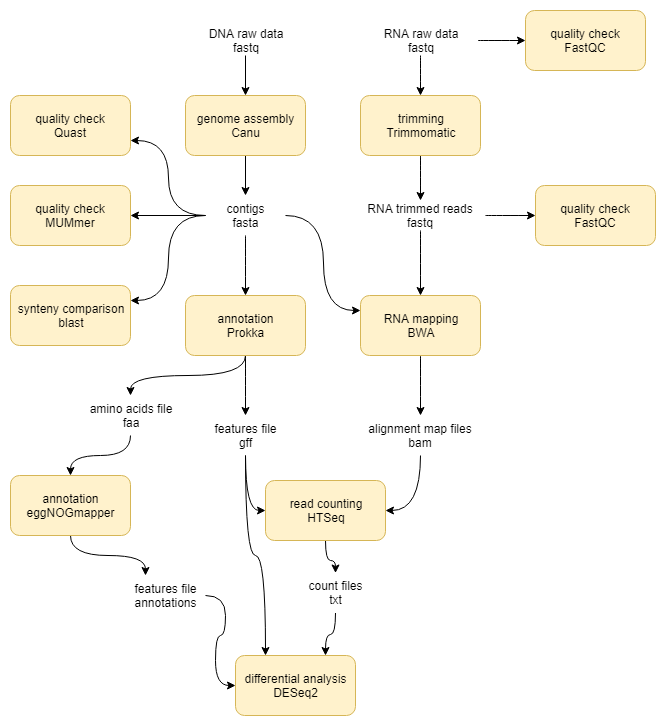

The diagram above was exported from draw.io. Its source (the exported page's mxGraphModel, read from the mxfile embedded in the PNG):
<mxGraphModel dx="1010" dy="533" grid="1" gridSize="10" guides="1" tooltips="1" connect="1" arrows="1" fold="1" page="1" pageScale="1" pageWidth="827" pageHeight="1169" math="0" shadow="0">
  <root>
    <mxCell id="0" />
    <mxCell id="1" parent="0" />
    <mxCell id="wFn0r5sNN8tGnDoHVPUi-32" value="" style="edgeStyle=orthogonalEdgeStyle;rounded=0;orthogonalLoop=1;jettySize=auto;html=1;" edge="1" parent="1" source="wFn0r5sNN8tGnDoHVPUi-1" target="wFn0r5sNN8tGnDoHVPUi-7">
      <mxGeometry relative="1" as="geometry" />
    </mxCell>
    <mxCell id="wFn0r5sNN8tGnDoHVPUi-1" value="genome assembly&lt;br&gt;Canu&lt;br&gt;" style="rounded=1;whiteSpace=wrap;html=1;fillColor=#fff2cc;strokeColor=#d6b656;" vertex="1" parent="1">
      <mxGeometry x="280" y="100" width="120" height="60" as="geometry" />
    </mxCell>
    <mxCell id="wFn0r5sNN8tGnDoHVPUi-31" value="" style="edgeStyle=orthogonalEdgeStyle;rounded=0;orthogonalLoop=1;jettySize=auto;html=1;" edge="1" parent="1" source="wFn0r5sNN8tGnDoHVPUi-2" target="wFn0r5sNN8tGnDoHVPUi-1">
      <mxGeometry relative="1" as="geometry" />
    </mxCell>
    <mxCell id="wFn0r5sNN8tGnDoHVPUi-2" value="DNA raw data&lt;br&gt;fastq&lt;br&gt;" style="text;html=1;strokeColor=none;fillColor=none;align=center;verticalAlign=middle;whiteSpace=wrap;rounded=0;" vertex="1" parent="1">
      <mxGeometry x="300" y="30" width="80" height="30" as="geometry" />
    </mxCell>
    <mxCell id="wFn0r5sNN8tGnDoHVPUi-33" value="" style="edgeStyle=orthogonalEdgeStyle;rounded=0;orthogonalLoop=1;jettySize=auto;html=1;" edge="1" parent="1" source="wFn0r5sNN8tGnDoHVPUi-7" target="wFn0r5sNN8tGnDoHVPUi-14">
      <mxGeometry relative="1" as="geometry" />
    </mxCell>
    <mxCell id="wFn0r5sNN8tGnDoHVPUi-34" style="edgeStyle=orthogonalEdgeStyle;rounded=0;orthogonalLoop=1;jettySize=auto;html=1;entryX=1;entryY=0.75;entryDx=0;entryDy=0;curved=1;" edge="1" parent="1" source="wFn0r5sNN8tGnDoHVPUi-7" target="wFn0r5sNN8tGnDoHVPUi-20">
      <mxGeometry relative="1" as="geometry" />
    </mxCell>
    <mxCell id="wFn0r5sNN8tGnDoHVPUi-35" style="edgeStyle=orthogonalEdgeStyle;rounded=0;orthogonalLoop=1;jettySize=auto;html=1;entryX=1;entryY=0.25;entryDx=0;entryDy=0;curved=1;" edge="1" parent="1" source="wFn0r5sNN8tGnDoHVPUi-7" target="wFn0r5sNN8tGnDoHVPUi-26">
      <mxGeometry relative="1" as="geometry" />
    </mxCell>
    <mxCell id="wFn0r5sNN8tGnDoHVPUi-46" value="" style="edgeStyle=orthogonalEdgeStyle;curved=1;rounded=0;orthogonalLoop=1;jettySize=auto;html=1;" edge="1" parent="1" source="wFn0r5sNN8tGnDoHVPUi-7" target="wFn0r5sNN8tGnDoHVPUi-11">
      <mxGeometry relative="1" as="geometry" />
    </mxCell>
    <mxCell id="wFn0r5sNN8tGnDoHVPUi-69" style="edgeStyle=orthogonalEdgeStyle;curved=1;rounded=0;orthogonalLoop=1;jettySize=auto;html=1;entryX=0;entryY=0.25;entryDx=0;entryDy=0;" edge="1" parent="1" source="wFn0r5sNN8tGnDoHVPUi-7" target="wFn0r5sNN8tGnDoHVPUi-16">
      <mxGeometry relative="1" as="geometry" />
    </mxCell>
    <mxCell id="wFn0r5sNN8tGnDoHVPUi-7" value="contigs&lt;br&gt;fasta&lt;br&gt;" style="text;html=1;strokeColor=none;fillColor=none;align=center;verticalAlign=middle;whiteSpace=wrap;rounded=0;" vertex="1" parent="1">
      <mxGeometry x="300" y="200" width="80" height="40" as="geometry" />
    </mxCell>
    <mxCell id="wFn0r5sNN8tGnDoHVPUi-37" value="" style="edgeStyle=orthogonalEdgeStyle;curved=1;rounded=0;orthogonalLoop=1;jettySize=auto;html=1;" edge="1" parent="1" source="wFn0r5sNN8tGnDoHVPUi-8" target="wFn0r5sNN8tGnDoHVPUi-10">
      <mxGeometry relative="1" as="geometry" />
    </mxCell>
    <mxCell id="wFn0r5sNN8tGnDoHVPUi-44" value="" style="edgeStyle=orthogonalEdgeStyle;curved=1;rounded=0;orthogonalLoop=1;jettySize=auto;html=1;" edge="1" parent="1" source="wFn0r5sNN8tGnDoHVPUi-8" target="wFn0r5sNN8tGnDoHVPUi-12">
      <mxGeometry relative="1" as="geometry" />
    </mxCell>
    <mxCell id="wFn0r5sNN8tGnDoHVPUi-8" value="RNA raw data&lt;br&gt;fastq&lt;br&gt;" style="text;html=1;strokeColor=none;fillColor=none;align=center;verticalAlign=middle;whiteSpace=wrap;rounded=0;" vertex="1" parent="1">
      <mxGeometry x="457.5" y="30" width="115" height="30" as="geometry" />
    </mxCell>
    <mxCell id="wFn0r5sNN8tGnDoHVPUi-43" value="" style="edgeStyle=orthogonalEdgeStyle;curved=1;rounded=0;orthogonalLoop=1;jettySize=auto;html=1;" edge="1" parent="1" source="wFn0r5sNN8tGnDoHVPUi-9" target="wFn0r5sNN8tGnDoHVPUi-16">
      <mxGeometry relative="1" as="geometry" />
    </mxCell>
    <mxCell id="wFn0r5sNN8tGnDoHVPUi-45" value="" style="edgeStyle=orthogonalEdgeStyle;curved=1;rounded=0;orthogonalLoop=1;jettySize=auto;html=1;" edge="1" parent="1" source="wFn0r5sNN8tGnDoHVPUi-9" target="wFn0r5sNN8tGnDoHVPUi-13">
      <mxGeometry relative="1" as="geometry" />
    </mxCell>
    <mxCell id="wFn0r5sNN8tGnDoHVPUi-9" value="RNA trimmed reads&lt;br&gt;fastq&lt;br&gt;" style="text;html=1;strokeColor=none;fillColor=none;align=center;verticalAlign=middle;whiteSpace=wrap;rounded=0;" vertex="1" parent="1">
      <mxGeometry x="450" y="205" width="130" height="30" as="geometry" />
    </mxCell>
    <mxCell id="wFn0r5sNN8tGnDoHVPUi-42" style="edgeStyle=orthogonalEdgeStyle;curved=1;rounded=0;orthogonalLoop=1;jettySize=auto;html=1;entryX=0.5;entryY=0;entryDx=0;entryDy=0;" edge="1" parent="1" source="wFn0r5sNN8tGnDoHVPUi-10" target="wFn0r5sNN8tGnDoHVPUi-9">
      <mxGeometry relative="1" as="geometry" />
    </mxCell>
    <mxCell id="wFn0r5sNN8tGnDoHVPUi-10" value="trimming&lt;br&gt;&lt;div&gt;&lt;span&gt;Trimmomatic&lt;/span&gt;&lt;/div&gt;" style="rounded=1;whiteSpace=wrap;html=1;fillColor=#fff2cc;strokeColor=#d6b656;" vertex="1" parent="1">
      <mxGeometry x="455" y="100" width="120" height="60" as="geometry" />
    </mxCell>
    <mxCell id="wFn0r5sNN8tGnDoHVPUi-50" style="edgeStyle=orthogonalEdgeStyle;curved=1;rounded=0;orthogonalLoop=1;jettySize=auto;html=1;entryX=0.5;entryY=0;entryDx=0;entryDy=0;" edge="1" parent="1" source="wFn0r5sNN8tGnDoHVPUi-11" target="wFn0r5sNN8tGnDoHVPUi-15">
      <mxGeometry relative="1" as="geometry" />
    </mxCell>
    <mxCell id="wFn0r5sNN8tGnDoHVPUi-51" style="edgeStyle=orthogonalEdgeStyle;curved=1;rounded=0;orthogonalLoop=1;jettySize=auto;html=1;" edge="1" parent="1" source="wFn0r5sNN8tGnDoHVPUi-11" target="wFn0r5sNN8tGnDoHVPUi-17">
      <mxGeometry relative="1" as="geometry" />
    </mxCell>
    <mxCell id="wFn0r5sNN8tGnDoHVPUi-11" value="annotation&lt;br&gt;Prokka&lt;br&gt;" style="rounded=1;whiteSpace=wrap;html=1;fillColor=#fff2cc;strokeColor=#d6b656;" vertex="1" parent="1">
      <mxGeometry x="280" y="300" width="120" height="60" as="geometry" />
    </mxCell>
    <mxCell id="wFn0r5sNN8tGnDoHVPUi-12" value="quality check&lt;br&gt;FastQC&lt;br&gt;" style="rounded=1;whiteSpace=wrap;html=1;fillColor=#fff2cc;strokeColor=#d6b656;" vertex="1" parent="1">
      <mxGeometry x="620" y="15" width="120" height="60" as="geometry" />
    </mxCell>
    <mxCell id="wFn0r5sNN8tGnDoHVPUi-13" value="quality check&lt;br&gt;FastQC&lt;br&gt;" style="rounded=1;whiteSpace=wrap;html=1;fillColor=#fff2cc;strokeColor=#d6b656;" vertex="1" parent="1">
      <mxGeometry x="630" y="190" width="120" height="60" as="geometry" />
    </mxCell>
    <mxCell id="wFn0r5sNN8tGnDoHVPUi-14" value="quality check&lt;br&gt;MUMmer&lt;br&gt;" style="rounded=1;whiteSpace=wrap;html=1;fillColor=#fff2cc;strokeColor=#d6b656;" vertex="1" parent="1">
      <mxGeometry x="105" y="190" width="120" height="60" as="geometry" />
    </mxCell>
    <mxCell id="wFn0r5sNN8tGnDoHVPUi-59" style="edgeStyle=orthogonalEdgeStyle;curved=1;rounded=0;orthogonalLoop=1;jettySize=auto;html=1;entryX=0;entryY=0.5;entryDx=0;entryDy=0;" edge="1" parent="1" source="wFn0r5sNN8tGnDoHVPUi-15" target="wFn0r5sNN8tGnDoHVPUi-25">
      <mxGeometry relative="1" as="geometry" />
    </mxCell>
    <mxCell id="wFn0r5sNN8tGnDoHVPUi-61" style="edgeStyle=orthogonalEdgeStyle;curved=1;rounded=0;orthogonalLoop=1;jettySize=auto;html=1;entryX=0.25;entryY=0;entryDx=0;entryDy=0;" edge="1" parent="1" source="wFn0r5sNN8tGnDoHVPUi-15" target="wFn0r5sNN8tGnDoHVPUi-30">
      <mxGeometry relative="1" as="geometry" />
    </mxCell>
    <mxCell id="wFn0r5sNN8tGnDoHVPUi-15" value="features file&lt;br&gt;gff&lt;br&gt;" style="text;html=1;strokeColor=none;fillColor=none;align=center;verticalAlign=middle;whiteSpace=wrap;rounded=0;" vertex="1" parent="1">
      <mxGeometry x="300" y="420" width="80" height="40" as="geometry" />
    </mxCell>
    <mxCell id="wFn0r5sNN8tGnDoHVPUi-56" value="" style="edgeStyle=orthogonalEdgeStyle;curved=1;rounded=0;orthogonalLoop=1;jettySize=auto;html=1;" edge="1" parent="1" source="wFn0r5sNN8tGnDoHVPUi-16" target="wFn0r5sNN8tGnDoHVPUi-24">
      <mxGeometry relative="1" as="geometry" />
    </mxCell>
    <mxCell id="wFn0r5sNN8tGnDoHVPUi-16" value="RNA mapping&lt;br&gt;BWA&lt;br&gt;" style="rounded=1;whiteSpace=wrap;html=1;fillColor=#fff2cc;strokeColor=#d6b656;" vertex="1" parent="1">
      <mxGeometry x="455" y="300" width="120" height="60" as="geometry" />
    </mxCell>
    <mxCell id="wFn0r5sNN8tGnDoHVPUi-52" value="" style="edgeStyle=orthogonalEdgeStyle;curved=1;rounded=0;orthogonalLoop=1;jettySize=auto;html=1;" edge="1" parent="1" source="wFn0r5sNN8tGnDoHVPUi-17" target="wFn0r5sNN8tGnDoHVPUi-19">
      <mxGeometry relative="1" as="geometry" />
    </mxCell>
    <mxCell id="wFn0r5sNN8tGnDoHVPUi-17" value="amino acids file&lt;br&gt;faa&lt;br&gt;" style="text;html=1;strokeColor=none;fillColor=none;align=center;verticalAlign=middle;whiteSpace=wrap;rounded=0;" vertex="1" parent="1">
      <mxGeometry x="170" y="400" width="110" height="40" as="geometry" />
    </mxCell>
    <mxCell id="wFn0r5sNN8tGnDoHVPUi-53" style="edgeStyle=orthogonalEdgeStyle;curved=1;rounded=0;orthogonalLoop=1;jettySize=auto;html=1;entryX=0.25;entryY=0;entryDx=0;entryDy=0;" edge="1" parent="1" source="wFn0r5sNN8tGnDoHVPUi-19" target="wFn0r5sNN8tGnDoHVPUi-21">
      <mxGeometry relative="1" as="geometry" />
    </mxCell>
    <mxCell id="wFn0r5sNN8tGnDoHVPUi-19" value="annotation&lt;br&gt;&lt;div&gt;&lt;span&gt;eggNOGmapper&lt;/span&gt;&lt;/div&gt;" style="rounded=1;whiteSpace=wrap;html=1;fillColor=#fff2cc;strokeColor=#d6b656;" vertex="1" parent="1">
      <mxGeometry x="105" y="480" width="120" height="60" as="geometry" />
    </mxCell>
    <mxCell id="wFn0r5sNN8tGnDoHVPUi-20" value="quality check&lt;br&gt;Quast&lt;br&gt;" style="rounded=1;whiteSpace=wrap;html=1;fillColor=#fff2cc;strokeColor=#d6b656;" vertex="1" parent="1">
      <mxGeometry x="105" y="100" width="120" height="60" as="geometry" />
    </mxCell>
    <mxCell id="wFn0r5sNN8tGnDoHVPUi-68" style="edgeStyle=orthogonalEdgeStyle;curved=1;rounded=0;orthogonalLoop=1;jettySize=auto;html=1;entryX=0;entryY=0.5;entryDx=0;entryDy=0;" edge="1" parent="1" source="wFn0r5sNN8tGnDoHVPUi-21" target="wFn0r5sNN8tGnDoHVPUi-30">
      <mxGeometry relative="1" as="geometry" />
    </mxCell>
    <mxCell id="wFn0r5sNN8tGnDoHVPUi-21" value="features file&lt;br&gt;annotations&lt;br&gt;" style="text;html=1;strokeColor=none;fillColor=none;align=center;verticalAlign=middle;whiteSpace=wrap;rounded=0;" vertex="1" parent="1">
      <mxGeometry x="220" y="580" width="80" height="40" as="geometry" />
    </mxCell>
    <mxCell id="wFn0r5sNN8tGnDoHVPUi-58" style="edgeStyle=orthogonalEdgeStyle;curved=1;rounded=0;orthogonalLoop=1;jettySize=auto;html=1;entryX=1;entryY=0.5;entryDx=0;entryDy=0;" edge="1" parent="1" source="wFn0r5sNN8tGnDoHVPUi-24" target="wFn0r5sNN8tGnDoHVPUi-25">
      <mxGeometry relative="1" as="geometry" />
    </mxCell>
    <mxCell id="wFn0r5sNN8tGnDoHVPUi-24" value="alignment map files&lt;br&gt;bam&lt;br&gt;" style="text;html=1;strokeColor=none;fillColor=none;align=center;verticalAlign=middle;whiteSpace=wrap;rounded=0;" vertex="1" parent="1">
      <mxGeometry x="445" y="420" width="140" height="40" as="geometry" />
    </mxCell>
    <mxCell id="wFn0r5sNN8tGnDoHVPUi-65" style="edgeStyle=orthogonalEdgeStyle;curved=1;rounded=0;orthogonalLoop=1;jettySize=auto;html=1;" edge="1" parent="1" source="wFn0r5sNN8tGnDoHVPUi-25" target="wFn0r5sNN8tGnDoHVPUi-29">
      <mxGeometry relative="1" as="geometry" />
    </mxCell>
    <mxCell id="wFn0r5sNN8tGnDoHVPUi-25" value="read counting&lt;br&gt;HTSeq&lt;br&gt;" style="rounded=1;whiteSpace=wrap;html=1;fillColor=#fff2cc;strokeColor=#d6b656;" vertex="1" parent="1">
      <mxGeometry x="360" y="485" width="120" height="60" as="geometry" />
    </mxCell>
    <mxCell id="wFn0r5sNN8tGnDoHVPUi-26" value="synteny comparison&lt;br&gt;blast" style="rounded=1;whiteSpace=wrap;html=1;fillColor=#fff2cc;strokeColor=#d6b656;" vertex="1" parent="1">
      <mxGeometry x="105" y="290" width="120" height="60" as="geometry" />
    </mxCell>
    <mxCell id="wFn0r5sNN8tGnDoHVPUi-62" style="edgeStyle=orthogonalEdgeStyle;curved=1;rounded=0;orthogonalLoop=1;jettySize=auto;html=1;entryX=0.75;entryY=0;entryDx=0;entryDy=0;" edge="1" parent="1" source="wFn0r5sNN8tGnDoHVPUi-29" target="wFn0r5sNN8tGnDoHVPUi-30">
      <mxGeometry relative="1" as="geometry" />
    </mxCell>
    <mxCell id="wFn0r5sNN8tGnDoHVPUi-29" value="count files&lt;br&gt;txt&lt;br&gt;" style="text;html=1;strokeColor=none;fillColor=none;align=center;verticalAlign=middle;whiteSpace=wrap;rounded=0;" vertex="1" parent="1">
      <mxGeometry x="360" y="577.5" width="140" height="40" as="geometry" />
    </mxCell>
    <mxCell id="wFn0r5sNN8tGnDoHVPUi-30" value="&lt;div&gt;&lt;span&gt;differential analysis&lt;/span&gt;&lt;/div&gt;DESeq2&lt;br&gt;" style="rounded=1;whiteSpace=wrap;html=1;fillColor=#fff2cc;strokeColor=#d6b656;" vertex="1" parent="1">
      <mxGeometry x="330" y="660" width="120" height="60" as="geometry" />
    </mxCell>
  </root>
</mxGraphModel>